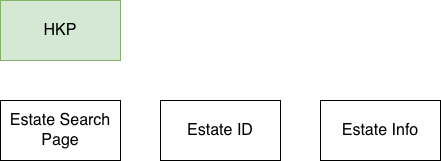

The diagram above was exported from draw.io. Its source (the exported page's mxGraphModel, read from the mxfile embedded in the PNG):
<mxGraphModel dx="1426" dy="766" grid="1" gridSize="10" guides="1" tooltips="1" connect="1" arrows="1" fold="1" page="1" pageScale="1" pageWidth="827" pageHeight="1169" math="0" shadow="0">
  <root>
    <mxCell id="0" />
    <mxCell id="1" parent="0" />
    <mxCell id="dn6hC87SNV8liPMtJXxV-1" value="HKP" style="rounded=0;whiteSpace=wrap;html=1;fillColor=#d5e8d4;strokeColor=#82b366;fontSize=16;" vertex="1" parent="1">
      <mxGeometry x="40" y="30" width="120" height="60" as="geometry" />
    </mxCell>
    <mxCell id="dn6hC87SNV8liPMtJXxV-2" value="Estate Search Page" style="rounded=0;whiteSpace=wrap;html=1;fontSize=16;" vertex="1" parent="1">
      <mxGeometry x="40" y="130" width="120" height="60" as="geometry" />
    </mxCell>
    <mxCell id="dn6hC87SNV8liPMtJXxV-3" value="Estate ID" style="rounded=0;whiteSpace=wrap;html=1;fontSize=16;" vertex="1" parent="1">
      <mxGeometry x="200" y="130" width="120" height="60" as="geometry" />
    </mxCell>
    <mxCell id="fxjQNkzEYyrLsgGWWvQG-2" value="Estate Info" style="rounded=0;whiteSpace=wrap;html=1;fontSize=16;" vertex="1" parent="1">
      <mxGeometry x="360" y="130" width="120" height="60" as="geometry" />
    </mxCell>
  </root>
</mxGraphModel>